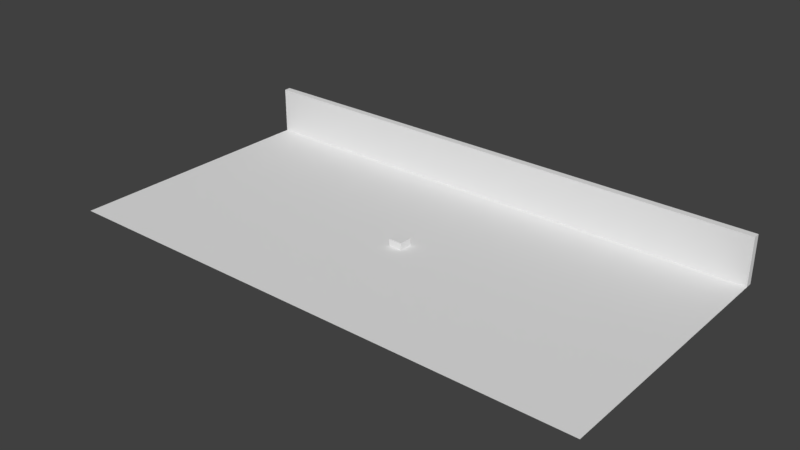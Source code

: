 # Source: models.blend  (saved by Blender 2.78.0; exported with 4.5.12 LTS)
import bpy
from mathutils import Matrix  # noqa: F401  (used for matrix-valued properties, if any)

bpy.ops.wm.read_factory_settings(use_empty=True)
scene = bpy.context.scene
scene.name = 'Scene'

# ---- collections
col_collection_1 = bpy.data.collections.new('Collection 1'); scene.collection.children.link(col_collection_1)

# ---- materials (node trees are filled in below, after node groups)
mat_wall = bpy.data.materials.new('wall')
mat_wall.alpha_threshold = 0.0
mat_wall.use_transparent_shadow = False
mat_wall.roughness = 0.5
mat_wall.specular_intensity = 0.0

# ---- material node trees

# ---- world
world_world = bpy.data.worlds.new('World'); scene.world = world_world
world_world.color = (0.05088, 0.05088, 0.05088)
world_world.use_sun_shadow = False
world_world.sun_shadow_jitter_overblur = 0.0
world_world.cycles.sampling_method = 'MANUAL'

# ---- meshes
me_plane_001 = bpy.data.meshes.new('Plane.001')
me_plane_001.from_pydata([(-40.0, 19.0, 0.0), (-40.0, 19.0, 7.0), (-40.0, 20.0, 0.0), (-40.0, 20.0, 7.0), (40.0, 19.0, 0.0), (40.0, 19.0, 7.0), (40.0, 20.0, 0.0), (40.0, 20.0, 7.0)], [], [(0, 1, 3, 2), (2, 3, 7, 6), (6, 7, 5, 4), (4, 5, 1, 0), (2, 6, 4, 0), (7, 3, 1, 5)])
_uv = me_plane_001.uv_layers.new(name='UVMap')
_uv.uv.foreach_set('vector', [0.0, 0.0, 1.0, 0.0, 1.0, 1.0, 0.0, 1.0, 0.0, 0.0, 1.0, 0.0, 1.0, 1.0, 0.0, 1.0, 0.0, 0.0, 1.0, 0.0, 1.0, 1.0, 0.0, 1.0, 0.0, 0.0, 1.0, 0.0, 1.0, 1.0, 0.0, 1.0, 0.0, 0.0, 1.0, 0.0, 1.0, 1.0, 0.0, 1.0, 0.0, 0.0, 1.0, 0.0, 1.0, 1.0, 0.0, 1.0])
me_plane_001.materials.append(mat_wall)
me_plane_001.use_remesh_preserve_volume = False
me_plane_001.use_remesh_preserve_attributes = False
me_plane_001.use_mirror_vertex_groups = False
me_plane_001.update()
me_plane = bpy.data.meshes.new('Plane')
me_plane.from_pydata([(-40.0, -20.0, 0.0), (40.0, -20.0, 0.0), (-40.0, 20.0, 0.0), (40.0, 20.0, 0.0)], [], [(0, 1, 3, 2)])
me_plane.use_remesh_preserve_volume = False
me_plane.use_remesh_preserve_attributes = False
me_plane.use_mirror_vertex_groups = False
me_plane.update()
me_cube_001 = bpy.data.meshes.new('Cube.001')
me_cube_001.from_pydata([(-1.0, -1.0, -1.0), (-1.0, -1.0, 1.0), (-1.0, 1.0, -1.0), (-1.0, 1.0, 1.0), (1.0, -1.0, -1.0), (1.0, -1.0, 1.0), (1.0, 1.0, -1.0), (1.0, 1.0, 1.0)], [], [(0, 1, 3, 2), (2, 3, 7, 6), (6, 7, 5, 4), (4, 5, 1, 0), (2, 6, 4, 0), (7, 3, 1, 5)])
me_cube_001.use_remesh_preserve_volume = False
me_cube_001.use_remesh_preserve_attributes = False
me_cube_001.use_mirror_vertex_groups = False
me_cube_001.update()

# ---- objects
ob_plane_001 = bpy.data.objects.new('Plane.001', me_plane_001)
ob_plane = bpy.data.objects.new('Plane', me_plane)
ob_cube = bpy.data.objects.new('Cube', me_cube_001)

# ---- transforms, parenting, visibility, modifiers, constraints
ob_plane_001.location = (0.0, 0.0, 0.0)
ob_plane_001.lineart.crease_threshold = 0.0
ob_plane.location = (0.0, 0.0, 0.0)
ob_plane.lineart.crease_threshold = 0.0
ob_cube.location = (0.0, 0.0, 0.0)
ob_cube.lineart.crease_threshold = 0.0

# ---- collection membership
col_collection_1.objects.link(ob_plane_001)
col_collection_1.objects.link(ob_plane)
col_collection_1.objects.link(ob_cube)

# ---- scene / render settings (as saved in the file)
scene.frame_start = 1; scene.frame_end = 250; scene.frame_set(1)
scene.render.engine = 'BLENDER_EEVEE_NEXT'
scene.render.resolution_percentage = 50
scene.render.dither_intensity = 0.0
scene.cycles.use_denoising = False
scene.cycles.samples = 128
scene.cycles.sampling_pattern = 'TABULATED_SOBOL'
scene.cycles.light_sampling_threshold = 0.0
scene.cycles.use_adaptive_sampling = False
scene.cycles.use_light_tree = False
scene.cycles.blur_glossy = 0.0
scene.cycles.sample_clamp_indirect = 0.0
scene.view_settings.view_transform = 'Standard'
bpy.context.view_layer.update()

# ---- added for rendering (the .blend has no active camera and no usable light): camera, sun
cam_auto = bpy.data.cameras.new('AutoCamera')
cam_auto.lens = 50.0
cam_auto.sensor_width = 36.0
cam_auto.clip_end = 1458.14
ob_auto_camera = bpy.data.objects.new('AutoCamera', cam_auto)
scene.collection.objects.link(ob_auto_camera)
ob_auto_camera.location = (83.085, -99.702, 69.468)
ob_auto_camera.rotation_euler = (1.09748, -7.21219e-08, 0.694738)
scene.camera = ob_auto_camera
light_auto_sun = bpy.data.lights.new('AutoSun', 'SUN')
light_auto_sun.energy = 3.0
light_auto_sun.angle = 0.0523599
ob_auto_sun = bpy.data.objects.new('AutoSun', light_auto_sun)
scene.collection.objects.link(ob_auto_sun)
ob_auto_sun.rotation_euler = (0.872665, 0.174533, 0.523599)
bpy.context.view_layer.update()
